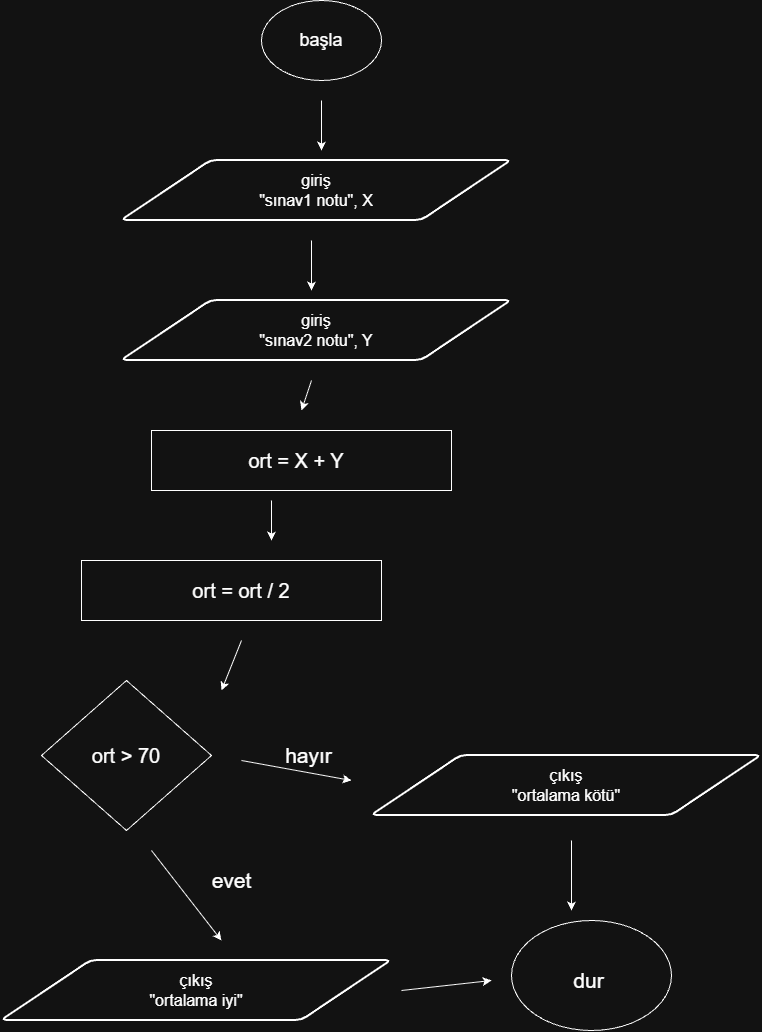

The diagram above was exported from draw.io. Its source (the exported page's mxGraphModel, read from the mxfile embedded in the PNG):
<mxGraphModel dx="2575" dy="1405" grid="1" gridSize="10" guides="1" tooltips="1" connect="1" arrows="1" fold="1" page="1" pageScale="1" pageWidth="850" pageHeight="1100" math="0" shadow="0">
  <root>
    <mxCell id="0" />
    <mxCell id="1" parent="0" />
    <mxCell id="W7GU9DRZQqxsIY4O0jB5-2" parent="1" style="ellipse;whiteSpace=wrap;html=1;shapeInside=1;" value="" vertex="1">
      <mxGeometry height="80" width="120" x="340" y="30" as="geometry" />
    </mxCell>
    <object label="başla" id="W7GU9DRZQqxsIY4O0jB5-3">
      <mxCell parent="1" style="text;html=1;whiteSpace=wrap;strokeColor=none;fillColor=none;align=center;verticalAlign=middle;rounded=0;fontSize=18;" vertex="1">
        <mxGeometry height="35" width="70" x="365" y="52.5" as="geometry" />
      </mxCell>
    </object>
    <mxCell id="W7GU9DRZQqxsIY4O0jB5-11" edge="1" parent="1" style="endArrow=classic;html=1;rounded=0;defaultLabelBackgroundColor=page;" value="">
      <mxGeometry height="50" relative="1" width="50" x="-0.0667" as="geometry">
        <Array as="points">
          <mxPoint x="400" y="130" />
        </Array>
        <mxPoint x="400" y="170" as="sourcePoint" />
        <mxPoint x="400" y="180" as="targetPoint" />
      </mxGeometry>
    </mxCell>
    <mxCell id="W7GU9DRZQqxsIY4O0jB5-12" parent="1" style="shape=parallelogram;html=1;strokeWidth=2;perimeter=parallelogramPerimeter;whiteSpace=wrap;rounded=1;arcSize=12;size=0.23;" value="" vertex="1">
      <mxGeometry height="60" width="390" x="200" y="190" as="geometry" />
    </mxCell>
    <mxCell id="W7GU9DRZQqxsIY4O0jB5-13" parent="1" style="text;html=1;whiteSpace=wrap;strokeColor=none;fillColor=none;align=center;verticalAlign=middle;rounded=0;fontSize=16;" value="giriş&lt;div&gt;&quot;sınav1 notu&quot;, X&lt;/div&gt;" vertex="1">
      <mxGeometry height="30" width="130" x="330" y="205" as="geometry" />
    </mxCell>
    <mxCell id="W7GU9DRZQqxsIY4O0jB5-14" parent="1" style="shape=parallelogram;html=1;strokeWidth=2;perimeter=parallelogramPerimeter;whiteSpace=wrap;rounded=1;arcSize=12;size=0.23;" value="" vertex="1">
      <mxGeometry height="60" width="390" x="200" y="330" as="geometry" />
    </mxCell>
    <mxCell id="W7GU9DRZQqxsIY4O0jB5-15" parent="1" style="text;html=1;whiteSpace=wrap;strokeColor=none;fillColor=none;align=center;verticalAlign=middle;rounded=0;fontSize=16;" value="giriş&lt;div&gt;&quot;sınav2 notu&quot;, Y&lt;/div&gt;" vertex="1">
      <mxGeometry height="30" width="130" x="330" y="345" as="geometry" />
    </mxCell>
    <mxCell id="W7GU9DRZQqxsIY4O0jB5-16" parent="1" style="rounded=0;whiteSpace=wrap;html=1;" value="" vertex="1">
      <mxGeometry height="60" width="300" x="230" y="460" as="geometry" />
    </mxCell>
    <mxCell id="W7GU9DRZQqxsIY4O0jB5-17" parent="1" style="rounded=0;whiteSpace=wrap;html=1;" value="" vertex="1">
      <mxGeometry height="60" width="300" x="160" y="590" as="geometry" />
    </mxCell>
    <mxCell id="W7GU9DRZQqxsIY4O0jB5-18" parent="1" style="rhombus;whiteSpace=wrap;html=1;shapeInside=1;" value="" vertex="1">
      <mxGeometry height="150" width="170" x="120" y="710" as="geometry" />
    </mxCell>
    <mxCell id="W7GU9DRZQqxsIY4O0jB5-19" parent="1" style="shape=parallelogram;html=1;strokeWidth=2;perimeter=parallelogramPerimeter;whiteSpace=wrap;rounded=1;arcSize=12;size=0.23;" value="" vertex="1">
      <mxGeometry height="60" width="390" x="450" y="785" as="geometry" />
    </mxCell>
    <mxCell id="W7GU9DRZQqxsIY4O0jB5-20" parent="1" style="text;html=1;whiteSpace=wrap;strokeColor=none;fillColor=none;align=center;verticalAlign=middle;rounded=0;fontSize=16;" value="çıkış&lt;div&gt;&quot;ortalama kötü&quot;&lt;/div&gt;" vertex="1">
      <mxGeometry height="30" width="130" x="580" y="800" as="geometry" />
    </mxCell>
    <mxCell id="W7GU9DRZQqxsIY4O0jB5-21" parent="1" style="shape=parallelogram;html=1;strokeWidth=2;perimeter=parallelogramPerimeter;whiteSpace=wrap;rounded=1;arcSize=12;size=0.23;" value="" vertex="1">
      <mxGeometry height="60" width="390" x="80" y="990" as="geometry" />
    </mxCell>
    <mxCell id="W7GU9DRZQqxsIY4O0jB5-23" parent="1" style="ellipse;whiteSpace=wrap;html=1;shapeInside=1;" value="" vertex="1">
      <mxGeometry height="110" width="160" x="590" y="950" as="geometry" />
    </mxCell>
    <mxCell id="W7GU9DRZQqxsIY4O0jB5-24" parent="1" style="text;html=1;whiteSpace=wrap;strokeColor=none;fillColor=none;align=center;verticalAlign=middle;rounded=0;fontSize=20;" value="ort = X + Y" vertex="1">
      <mxGeometry height="40" width="100" x="325" y="470" as="geometry" />
    </mxCell>
    <mxCell id="W7GU9DRZQqxsIY4O0jB5-25" parent="1" style="text;html=1;whiteSpace=wrap;strokeColor=none;fillColor=none;align=center;verticalAlign=middle;rounded=0;fontSize=20;" value="ort = ort / 2" vertex="1">
      <mxGeometry height="40" width="100" x="270" y="600" as="geometry" />
    </mxCell>
    <mxCell id="W7GU9DRZQqxsIY4O0jB5-26" parent="1" style="text;html=1;whiteSpace=wrap;strokeColor=none;fillColor=none;align=center;verticalAlign=middle;rounded=0;fontSize=20;" value="ort &amp;gt; 70" vertex="1">
      <mxGeometry height="40" width="100" x="155" y="765" as="geometry" />
    </mxCell>
    <mxCell id="W7GU9DRZQqxsIY4O0jB5-27" parent="1" style="text;html=1;whiteSpace=wrap;strokeColor=none;fillColor=none;align=center;verticalAlign=middle;rounded=0;fontSize=16;" value="çıkış&lt;div&gt;&quot;ortalama iyi&quot;&lt;/div&gt;" vertex="1">
      <mxGeometry height="30" width="130" x="210" y="1005" as="geometry" />
    </mxCell>
    <mxCell id="W7GU9DRZQqxsIY4O0jB5-28" edge="1" parent="1" style="endArrow=classic;html=1;rounded=0;defaultLabelBackgroundColor=page;" value="">
      <mxGeometry height="50" relative="1" width="50" as="geometry">
        <mxPoint x="480" y="1020" as="sourcePoint" />
        <mxPoint x="570" y="1010" as="targetPoint" />
      </mxGeometry>
    </mxCell>
    <mxCell id="W7GU9DRZQqxsIY4O0jB5-29" edge="1" parent="1" style="endArrow=classic;html=1;rounded=0;defaultLabelBackgroundColor=page;" value="">
      <mxGeometry height="50" relative="1" width="50" as="geometry">
        <mxPoint x="650" y="870" as="sourcePoint" />
        <mxPoint x="650" y="940" as="targetPoint" />
      </mxGeometry>
    </mxCell>
    <mxCell id="W7GU9DRZQqxsIY4O0jB5-30" edge="1" parent="1" style="endArrow=classic;html=1;rounded=0;defaultLabelBackgroundColor=page;" value="">
      <mxGeometry height="50" relative="1" width="50" as="geometry">
        <mxPoint x="230" y="880" as="sourcePoint" />
        <mxPoint x="300" y="970" as="targetPoint" />
      </mxGeometry>
    </mxCell>
    <mxCell id="W7GU9DRZQqxsIY4O0jB5-32" edge="1" parent="1" style="endArrow=classic;html=1;rounded=0;defaultLabelBackgroundColor=page;" value="">
      <mxGeometry height="50" relative="1" width="50" as="geometry">
        <mxPoint x="320" y="670" as="sourcePoint" />
        <mxPoint x="300" y="720" as="targetPoint" />
      </mxGeometry>
    </mxCell>
    <mxCell id="W7GU9DRZQqxsIY4O0jB5-33" edge="1" parent="1" style="endArrow=classic;html=1;rounded=0;defaultLabelBackgroundColor=page;" value="">
      <mxGeometry height="50" relative="1" width="50" as="geometry">
        <mxPoint x="350" y="530" as="sourcePoint" />
        <mxPoint x="350" y="570" as="targetPoint" />
      </mxGeometry>
    </mxCell>
    <mxCell id="W7GU9DRZQqxsIY4O0jB5-34" edge="1" parent="1" style="endArrow=classic;html=1;rounded=0;defaultLabelBackgroundColor=page;" value="">
      <mxGeometry height="50" relative="1" width="50" as="geometry">
        <mxPoint x="390" y="410" as="sourcePoint" />
        <mxPoint x="380" y="440" as="targetPoint" />
      </mxGeometry>
    </mxCell>
    <mxCell id="W7GU9DRZQqxsIY4O0jB5-35" edge="1" parent="1" style="endArrow=classic;html=1;rounded=0;defaultLabelBackgroundColor=page;" value="">
      <mxGeometry height="50" relative="1" width="50" as="geometry">
        <mxPoint x="390" y="270" as="sourcePoint" />
        <mxPoint x="390" y="320" as="targetPoint" />
      </mxGeometry>
    </mxCell>
    <mxCell id="W7GU9DRZQqxsIY4O0jB5-36" edge="1" parent="1" style="endArrow=classic;html=1;rounded=0;defaultLabelBackgroundColor=page;" value="">
      <mxGeometry height="50" relative="1" width="50" as="geometry">
        <mxPoint x="320" y="790" as="sourcePoint" />
        <mxPoint x="430" y="810" as="targetPoint" />
      </mxGeometry>
    </mxCell>
    <mxCell id="W7GU9DRZQqxsIY4O0jB5-37" parent="1" style="text;html=1;whiteSpace=wrap;strokeColor=none;fillColor=none;align=center;verticalAlign=middle;rounded=0;fontSize=21;" value="hayır" vertex="1">
      <mxGeometry height="60" width="115" x="330" y="755" as="geometry" />
    </mxCell>
    <mxCell id="W7GU9DRZQqxsIY4O0jB5-38" parent="1" style="text;html=1;whiteSpace=wrap;strokeColor=none;fillColor=none;align=center;verticalAlign=middle;rounded=0;fontSize=21;" value="evet" vertex="1">
      <mxGeometry height="60" width="115" x="252.5" y="880" as="geometry" />
    </mxCell>
    <mxCell id="W7GU9DRZQqxsIY4O0jB5-39" parent="1" style="text;html=1;whiteSpace=wrap;strokeColor=none;fillColor=none;align=center;verticalAlign=middle;rounded=0;fontSize=21;" value="dur" vertex="1">
      <mxGeometry height="60" width="115" x="610" y="980" as="geometry" />
    </mxCell>
  </root>
</mxGraphModel>